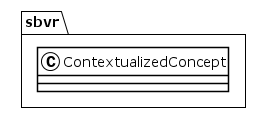

The diagram above was rendered by PlantUML. Its source (embedded in the PNG):
@startuml
!theme plain
package sbvr {
class ContextualizedConcept {
}
}
@enduml